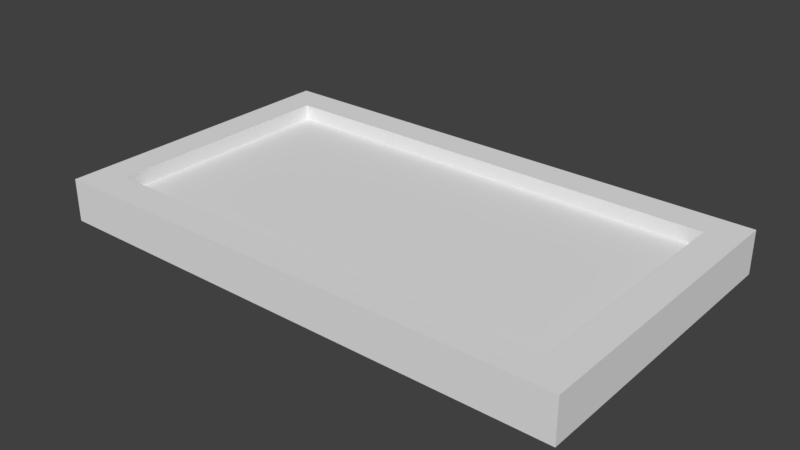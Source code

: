 # Source: supper_rect.blend  (saved by Blender 2.79.0; exported with 4.5.12 LTS)
import bpy
from mathutils import Matrix  # noqa: F401  (used for matrix-valued properties, if any)

bpy.ops.wm.read_factory_settings(use_empty=True)
scene = bpy.context.scene
scene.name = 'Scene'

# ---- collections
col_collection_1 = bpy.data.collections.new('Collection 1'); scene.collection.children.link(col_collection_1)

# ---- materials (node trees are filled in below, after node groups)
mat_1 = bpy.data.materials.new('1')
mat_1.alpha_threshold = 0.0
mat_1.roughness = 0.5
mat_2 = bpy.data.materials.new('2')
mat_2.alpha_threshold = 0.0
mat_2.roughness = 0.5

# ---- material node trees
mat_1.use_nodes = True; mat_1.node_tree.nodes.clear()
_N = mat_1.node_tree.nodes; _L = mat_1.node_tree.links
n0 = _N.new('ShaderNodeOutputMaterial'); n0.name = 'Material Output'; n0.location = (300, 300)
n1 = _N.new('ShaderNodeBsdfDiffuse'); n1.name = 'Diffuse BSDF'; n1.location = (10, 300)
_L.new(n1.outputs[0], n0.inputs[0])
n0.is_active_output = True
mat_2.use_nodes = True; mat_2.node_tree.nodes.clear()
_N = mat_2.node_tree.nodes; _L = mat_2.node_tree.links
n0 = _N.new('ShaderNodeOutputMaterial'); n0.name = 'Material Output'; n0.location = (300, 300)
n1 = _N.new('ShaderNodeBsdfDiffuse'); n1.name = 'Diffuse BSDF'; n1.location = (10, 300)
_L.new(n1.outputs[0], n0.inputs[0])
n0.is_active_output = True

# ---- world
world_world = bpy.data.worlds.new('World'); scene.world = world_world
world_world.color = (0.05088, 0.05088, 0.05088)
world_world.use_sun_shadow = False
world_world.sun_shadow_jitter_overblur = 0.0
world_world.cycles.sampling_method = 'MANUAL'

# ---- meshes
me_cube = bpy.data.meshes.new('Cube')
me_cube.from_pydata([(-4.681, -2.726, -0.2461), (-4.11, -2.155, 0.2461), (-4.681, 2.698, -0.2461), (-4.11, 2.127, 0.2461), (4.652, -2.726, -0.2461), (4.082, -2.155, 0.2461), (4.652, 2.698, -0.2461), (4.082, 2.127, 0.2461), (-4.681, -2.726, 0.2461), (-4.681, 2.698, 0.2461), (4.652, 2.698, 0.2461), (4.652, -2.726, 0.2461), (-4.681, -2.726, 0.5147), (-4.681, 2.698, 0.5147), (4.652, 2.698, 0.5147), (4.652, -2.726, 0.5147), (-4.11, -2.155, 0.5147), (-4.11, 2.127, 0.5147), (4.082, 2.127, 0.5147), (4.082, -2.155, 0.5147)], [], [(0, 8, 9, 2), (2, 9, 10, 6), (6, 10, 11, 4), (4, 11, 8, 0), (2, 6, 4, 0), (7, 3, 1, 5), (9, 8, 12, 13), (3, 7, 18, 17), (5, 1, 16, 19), (11, 10, 14, 15), (16, 17, 13, 12), (17, 18, 14, 13), (18, 19, 15, 14), (19, 16, 12, 15), (8, 11, 15, 12), (10, 9, 13, 14), (7, 5, 19, 18), (1, 3, 17, 16)])
me_cube.polygons.foreach_set('material_index', [0, 0, 0, 0, 0, 1, 0, 0, 0, 0, 0, 0, 0, 0, 0, 0, 0, 0])
_uv = me_cube.uv_layers.new(name='UVMap')
_uv.uv.foreach_set('vector', [0.6154, 0.8964, 0.6167, 0.8964, 0.6167, 0.9109, 0.6154, 0.9109, 0.5846, 0.9207, 0.5842, 0.9193, 0.5993, 0.9146, 0.6006, 0.9156, 0.6006, 0.9156, 0.5993, 0.9146, 0.5995, 0.9015, 0.6008, 0.9004, 0.6008, 0.9004, 0.5995, 0.9015, 0.5841, 0.8978, 0.5844, 0.8964, 0.6154, 0.9109, 0.6008, 0.9109, 0.6008, 0.8964, 0.6154, 0.8964, 0.9999, 0.989, 7.241e-05, 0.989, 7.229e-05, 7.229e-05, 0.9999, 7.229e-05, 0.6167, 0.9109, 0.6167, 0.8964, 0.6174, 0.8964, 0.6174, 0.9109, 0.5853, 0.9164, 0.5974, 0.9132, 0.5981, 0.9137, 0.5846, 0.9176, 0.5978, 0.9031, 0.5856, 0.9004, 0.5846, 0.8995, 0.5983, 0.9024, 0.5995, 0.9015, 0.5993, 0.9146, 0.5986, 0.914, 0.5989, 0.902, 0.5846, 0.8995, 0.5846, 0.9176, 0.5839, 0.9184, 0.5839, 0.8985, 0.5846, 0.9176, 0.5981, 0.9137, 0.5986, 0.914, 0.5839, 0.9184, 0.5981, 0.9137, 0.5983, 0.9024, 0.5989, 0.902, 0.5986, 0.914, 0.5983, 0.9024, 0.5846, 0.8995, 0.5839, 0.8985, 0.5989, 0.902, 0.5841, 0.8978, 0.5995, 0.9015, 0.5989, 0.902, 0.5839, 0.8985, 0.5993, 0.9146, 0.5842, 0.9193, 0.5839, 0.9184, 0.5986, 0.914, 0.5974, 0.9132, 0.5978, 0.9031, 0.5983, 0.9024, 0.5981, 0.9137, 0.5856, 0.9004, 0.5853, 0.9164, 0.5846, 0.9176, 0.5846, 0.8995])
me_cube.materials.append(mat_1)
me_cube.materials.append(mat_2)
me_cube.use_remesh_preserve_volume = False
me_cube.use_remesh_preserve_attributes = False
me_cube.use_mirror_vertex_groups = False
me_cube.update()

# ---- objects
ob_cube = bpy.data.objects.new('Cube', me_cube)

# ---- transforms, parenting, visibility, modifiers, constraints
ob_cube.location = (0.0, 0.0, 0.0)
ob_cube.lineart.crease_threshold = 0.0

# ---- collection membership
col_collection_1.objects.link(ob_cube)

# ---- scene / render settings (as saved in the file)
scene.frame_start = 1; scene.frame_end = 250; scene.frame_set(1)
scene.render.engine = 'CYCLES'
scene.render.resolution_percentage = 50
scene.render.dither_intensity = 0.0
scene.cycles.use_denoising = False
scene.cycles.samples = 128
scene.cycles.sampling_pattern = 'TABULATED_SOBOL'
scene.cycles.use_adaptive_sampling = False
scene.cycles.use_light_tree = False
scene.cycles.blur_glossy = 0.0
scene.cycles.sample_clamp_indirect = 0.0
scene.view_settings.view_transform = 'Standard'
bpy.context.view_layer.update()

# ---- added for rendering (the .blend has no active camera and no usable light): camera, sun
cam_auto = bpy.data.cameras.new('AutoCamera')
cam_auto.lens = 50.0
cam_auto.sensor_width = 36.0
cam_auto.clip_end = 1000.0
ob_auto_camera = bpy.data.objects.new('AutoCamera', cam_auto)
scene.collection.objects.link(ob_auto_camera)
ob_auto_camera.location = (9.99799, -12.029, 8.14412)
ob_auto_camera.rotation_euler = (1.09748, -7.21219e-08, 0.694738)
scene.camera = ob_auto_camera
light_auto_sun = bpy.data.lights.new('AutoSun', 'SUN')
light_auto_sun.energy = 3.0
light_auto_sun.angle = 0.0523599
ob_auto_sun = bpy.data.objects.new('AutoSun', light_auto_sun)
scene.collection.objects.link(ob_auto_sun)
ob_auto_sun.rotation_euler = (0.872665, 0.174533, 0.523599)
bpy.context.view_layer.update()
